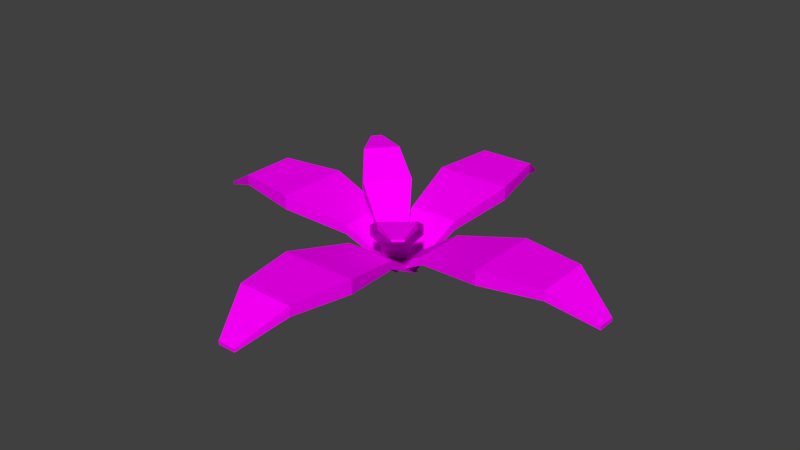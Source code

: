 # Source: LightGreenWeed.blend  (saved by Blender 2.77.0; exported with 4.5.12 LTS)
import bpy
from mathutils import Matrix  # noqa: F401  (used for matrix-valued properties, if any)

bpy.ops.wm.read_factory_settings(use_empty=True)
scene = bpy.context.scene
scene.name = 'Scene'

# ---- collections
col_collection_1 = bpy.data.collections.new('Collection 1'); scene.collection.children.link(col_collection_1)

# ---- images (referenced by path relative to the original .blend; pixels are not part of the script)
import os
ASSET_DIR = os.environ.get("B2B_ASSET_DIR", "")  # directory of the original .blend (textures are referenced by path, not embedded)
HERE = os.path.dirname(os.path.abspath(__file__))  # packed textures are extracted next to this script under _unpacked/

def load_image(name, relpath, width, height, colorspace="sRGB"):
    """Load a texture the original file referenced (path relative to the .blend, or extracted next to this script)."""
    p = next((c for c in (os.path.join(HERE, relpath), os.path.join(ASSET_DIR, relpath)) if relpath and os.path.exists(c)), "")
    if p:
        img = bpy.data.images.load(p, check_existing=True)
        img.name = name
    else:  # same state as the original file: an image datablock whose file is absent (Cycles renders it pink)
        img = bpy.data.images.new(name, width, height)
        img.source = "FILE"
        img.filepath = "//" + (relpath or name)
    img.colorspace_settings.name = colorspace
    return img
img_terrain_one_png_001 = load_image('Terrain One.png.001', 'Terrain One.png', 1024, 1024, 'sRGB')

# ---- materials (node trees are filled in below, after node groups)
mat_material_002 = bpy.data.materials.new('Material.002')
mat_material_002.alpha_threshold = 0.0
mat_material_002.roughness = 0.5

# ---- material node trees
mat_material_002.use_nodes = True; mat_material_002.node_tree.nodes.clear()
_N = mat_material_002.node_tree.nodes; _L = mat_material_002.node_tree.links
n0 = _N.new('ShaderNodeOutputMaterial'); n0.name = 'Material Output'; n0.location = (300, 300)
n1 = _N.new('ShaderNodeBsdfDiffuse'); n1.name = 'Diffuse BSDF'; n1.location = (10, 300)
n2 = _N.new('ShaderNodeTexImage'); n2.name = 'Image Texture'; n2.location = (-180, 300)
n2.width = 140
n2.image = img_terrain_one_png_001
_L.new(n1.outputs[0], n0.inputs[0])
_L.new(n2.outputs[0], n1.inputs[0])
n0.is_active_output = True

# ---- world
world_world = bpy.data.worlds.new('World'); scene.world = world_world
world_world.color = (0.05088, 0.05088, 0.05088)
world_world.use_sun_shadow = False
world_world.sun_shadow_jitter_overblur = 0.0
world_world.cycles.sampling_method = 'MANUAL'

# ---- meshes
me_cube = bpy.data.meshes.new('Cube')
me_cube.from_pydata([(-1.876, 2.943, -10.99), (-2.672, 2.943, -5.958), (-3.207, 3.07, -11.28), (-2.951, 3.07, -12.9), (-1.785, 3.142, -10.58), (-2.581, 3.142, -5.551), (-3.178, 3.134, -11.15), (-2.922, 3.134, -12.77), (-0.8556, 2.163, -7.969), (-1.939, 2.163, -1.115), (-0.7321, 2.434, -7.415), (-1.816, 2.434, -0.5606), (-0.156, 1.227, -2.872), (-0.8775, 1.227, 1.692), (-0.07377, 1.408, -2.504), (-0.7952, 1.408, 2.061), (0.1071, 0.1958, 0.03986), (-0.2941, 0.1959, 2.578), (0.1528, 0.2963, 0.245), (-0.2483, 0.2964, 2.783), (0.1224, 0.1897, 0.1086), (-0.2787, 0.1897, 2.646), (0.1877, 0.11, 0.4018), (-0.2133, 0.11, 2.94), (1.478, 2.942, 15.84), (2.411, 2.942, 11.53), (2.784, 3.068, 17.23), (2.483, 3.068, 18.62), (1.4, 3.141, 15.36), (2.334, 3.141, 11.06), (2.759, 3.133, 17.08), (2.458, 3.133, 18.47), (0.5583, 2.162, 12.01), (1.83, 2.162, 6.139), (0.4527, 2.433, 11.36), (1.724, 2.434, 5.489), (0.01678, 1.227, 6.388), (0.8634, 1.227, 2.481), (-0.05358, 1.408, 5.955), (0.793, 1.408, 2.049), (-0.1578, 0.1958, 3.291), (0.3129, 0.1959, 1.119), (-0.1969, 0.2963, 3.051), (0.2738, 0.2963, 0.8785), (-0.1709, 0.1897, 3.211), (0.2998, 0.1897, 1.038), (-0.2269, 0.11, 2.866), (0.2438, 0.11, 0.694), (6.385, 1.497, 6.358), (6.385, 1.497, -4.298), (7.955, 0.8011, -0.6877), (7.955, 0.801, 2.75), (6.385, 1.872, 6.358), (6.385, 1.872, -4.297), (7.955, 0.9222, -0.6876), (7.955, 0.9221, 2.75), (4.144, 1.36, 8.285), (4.144, 1.361, -6.227), (4.144, 1.871, 8.285), (4.144, 1.872, -6.226), (1.767, 1.012, 5.859), (1.767, 1.012, -3.804), (1.767, 1.352, 5.859), (1.767, 1.353, -3.804), (0.1431, 0.03525, 3.713), (0.1432, 0.03543, -1.66), (0.1431, 0.2245, 3.713), (0.1432, 0.2247, -1.66), (0.1102, 0.04333, 3.713), (0.1102, 0.04345, -1.66), (-0.07477, 0.003143, 3.713), (-0.07481, 0.003264, -1.66), (-0.696, 1.512, 35.09), (1.304, 1.511, 35.09), (0.6263, 0.8158, 43.46), (-0.01888, 0.8158, 43.46), (-0.696, 1.887, 35.09), (1.304, 1.887, 35.09), (0.6263, 0.9369, 43.46), (-0.01887, 0.9369, 43.46), (-1.058, 1.375, 23.15), (1.666, 1.375, 23.16), (-1.058, 1.886, 23.16), (1.666, 1.886, 23.16), (-0.6024, 1.027, 10.49), (1.211, 1.026, 10.49), (-0.6024, 1.367, 10.49), (1.211, 1.367, 10.49), (-0.1998, 0.04982, 1.839), (0.8086, 0.04978, 1.84), (-0.1998, 0.2391, 1.839), (0.8086, 0.2391, 1.84), (-0.1998, 0.0579, 1.664), (0.8086, 0.0578, 1.664), (-0.1999, 0.0177, 0.6784), (0.8086, 0.0176, 0.6782), (0.9075, 1.427, -33.18), (-1.091, 1.428, -32.78), (-0.4736, 0.7321, -41.28), (0.1711, 0.7319, -41.41), (0.9076, 1.803, -33.18), (-1.091, 1.803, -32.78), (-0.4735, 0.8531, -41.28), (0.1712, 0.853, -41.41), (1.354, 1.29, -21.33), (-1.368, 1.291, -20.78), (1.354, 1.801, -21.33), (-1.368, 1.802, -20.78), (0.9889, 0.9414, -8.583), (-0.8235, 0.9418, -8.217), (0.9889, 1.282, -8.582), (-0.8234, 1.282, -8.217), (0.6479, -0.03554, 0.1438), (-0.3598, -0.03532, 0.3468), (0.6479, 0.1537, 0.1439), (-0.3598, 0.154, 0.347), (0.6491, -0.02746, 0.319), (-0.3586, -0.02731, 0.5229), (0.6561, -0.06769, 1.304), (-0.3516, -0.06754, 1.508), (-6.254, 1.443, -4.877), (-6.255, 1.443, 5.779), (-7.825, 0.7478, 2.168), (-7.825, 0.7478, -1.269), (-6.254, 1.819, -4.877), (-6.254, 1.819, 5.779), (-7.825, 0.8689, 2.168), (-7.825, 0.8689, -1.269), (-4.014, 1.306, -6.803), (-4.014, 1.306, 7.708), (-4.014, 1.817, -6.803), (-4.014, 1.817, 7.708), (-1.637, 0.9572, -4.378), (-1.637, 0.9572, 5.285), (-1.637, 1.298, -4.378), (-1.637, 1.298, 5.285), (-0.01302, -0.01987, -2.233), (-0.01313, -0.01987, 3.14), (-0.01299, 0.1694, -2.233), (-0.0131, 0.1694, 3.14), (0.01989, -0.01179, -2.233), (0.01993, -0.01186, 3.14), (0.2048, -0.05203, -2.233), (0.2049, -0.05209, 3.14)], [], [(0, 1, 2, 3), (4, 7, 6, 5), (4, 5, 11, 10), (1, 5, 6, 2), (2, 6, 7, 3), (4, 0, 3, 7), (10, 11, 15, 14), (5, 1, 9, 11), (0, 4, 10, 8), (1, 0, 8, 9), (15, 13, 17, 19), (8, 10, 14, 12), (11, 9, 13, 15), (9, 8, 12, 13), (19, 17, 21, 23), (13, 12, 16, 17), (14, 15, 19, 18), (12, 14, 18, 16), (20, 22, 23, 21), (17, 16, 20, 21), (18, 19, 23, 22), (16, 18, 22, 20), (24, 25, 26, 27), (28, 31, 30, 29), (28, 29, 35, 34), (25, 29, 30, 26), (26, 30, 31, 27), (28, 24, 27, 31), (34, 35, 39, 38), (29, 25, 33, 35), (24, 28, 34, 32), (25, 24, 32, 33), (39, 37, 41, 43), (32, 34, 38, 36), (35, 33, 37, 39), (33, 32, 36, 37), (43, 41, 45, 47), (37, 36, 40, 41), (38, 39, 43, 42), (36, 38, 42, 40), (44, 46, 47, 45), (41, 40, 44, 45), (42, 43, 47, 46), (40, 42, 46, 44), (48, 49, 50, 51), (52, 55, 54, 53), (52, 53, 59, 58), (49, 53, 54, 50), (50, 54, 55, 51), (52, 48, 51, 55), (58, 59, 63, 62), (53, 49, 57, 59), (48, 52, 58, 56), (49, 48, 56, 57), (63, 61, 65, 67), (56, 58, 62, 60), (59, 57, 61, 63), (57, 56, 60, 61), (67, 65, 69, 71), (61, 60, 64, 65), (62, 63, 67, 66), (60, 62, 66, 64), (68, 70, 71, 69), (65, 64, 68, 69), (66, 67, 71, 70), (64, 66, 70, 68), (72, 73, 74, 75), (76, 79, 78, 77), (76, 77, 83, 82), (73, 77, 78, 74), (74, 78, 79, 75), (76, 72, 75, 79), (82, 83, 87, 86), (77, 73, 81, 83), (72, 76, 82, 80), (73, 72, 80, 81), (87, 85, 89, 91), (80, 82, 86, 84), (83, 81, 85, 87), (81, 80, 84, 85), (91, 89, 93, 95), (85, 84, 88, 89), (86, 87, 91, 90), (84, 86, 90, 88), (92, 94, 95, 93), (89, 88, 92, 93), (90, 91, 95, 94), (88, 90, 94, 92), (96, 97, 98, 99), (100, 103, 102, 101), (100, 101, 107, 106), (97, 101, 102, 98), (98, 102, 103, 99), (100, 96, 99, 103), (106, 107, 111, 110), (101, 97, 105, 107), (96, 100, 106, 104), (97, 96, 104, 105), (111, 109, 113, 115), (104, 106, 110, 108), (107, 105, 109, 111), (105, 104, 108, 109), (115, 113, 117, 119), (109, 108, 112, 113), (110, 111, 115, 114), (108, 110, 114, 112), (116, 118, 119, 117), (113, 112, 116, 117), (114, 115, 119, 118), (112, 114, 118, 116), (120, 121, 122, 123), (124, 127, 126, 125), (124, 125, 131, 130), (121, 125, 126, 122), (122, 126, 127, 123), (124, 120, 123, 127), (130, 131, 135, 134), (125, 121, 129, 131), (120, 124, 130, 128), (121, 120, 128, 129), (135, 133, 137, 139), (128, 130, 134, 132), (131, 129, 133, 135), (129, 128, 132, 133), (139, 137, 141, 143), (133, 132, 136, 137), (134, 135, 139, 138), (132, 134, 138, 136), (140, 142, 143, 141), (137, 136, 140, 141), (138, 139, 143, 142), (136, 138, 142, 140)])
_uv = me_cube.uv_layers.new(name='UVMap')
_uv.uv.foreach_set('vector', [0.1833, 0.8167, 0.1833, 0.8167, 0.1833, 0.8167, 0.1833, 0.8167, 0.2145, 0.9831, 0.2181, 0.9872, 0.2172, 0.9901, 0.2088, 0.9873, 0.2145, 0.9831, 0.2088, 0.9873, 0.2007, 0.9617, 0.2138, 0.9604, 0.1833, 0.8167, 0.1833, 0.8167, 0.1833, 0.8167, 0.1833, 0.8167, 0.2207, 0.9904, 0.2172, 0.9901, 0.2181, 0.9872, 0.2206, 0.9865, 0.2145, 0.9831, 0.2173, 0.9786, 0.2206, 0.9865, 0.2181, 0.9872, 0.2138, 0.9604, 0.2007, 0.9617, 0.205, 0.918, 0.2139, 0.9185, 0.1833, 0.8167, 0.1833, 0.8167, 0.1833, 0.8167, 0.1833, 0.8167, 0.2173, 0.9786, 0.2145, 0.9831, 0.2138, 0.9604, 0.2172, 0.951, 0.1833, 0.8167, 0.1833, 0.8167, 0.1833, 0.8167, 0.1833, 0.8167, 0.1833, 0.8167, 0.1833, 0.8167, 0.1833, 0.8167, 0.1833, 0.8167, 0.2172, 0.951, 0.2138, 0.9604, 0.2139, 0.9185, 0.2163, 0.9114, 0.1833, 0.8167, 0.1833, 0.8167, 0.1833, 0.8167, 0.1833, 0.8167, 0.1833, 0.8167, 0.1833, 0.8167, 0.1833, 0.8167, 0.1833, 0.8167, 0.1833, 0.8167, 0.1833, 0.8167, 0.1833, 0.8167, 0.1833, 0.8167, 0.1833, 0.8167, 0.1833, 0.8167, 0.1833, 0.8167, 0.1833, 0.8167, 0.1833, 0.8167, 0.1833, 0.8167, 0.1833, 0.8167, 0.1833, 0.8167, 0.2163, 0.9114, 0.2139, 0.9185, 0.2194, 0.8728, 0.2207, 0.8688, 0.1127, 0.7814, 0.1097, 0.7814, 0.1097, 0.777, 0.1127, 0.777, 0.1833, 0.8167, 0.1833, 0.8167, 0.1833, 0.8167, 0.1833, 0.8167, 0.1833, 0.8167, 0.1833, 0.8167, 0.1833, 0.8167, 0.1833, 0.8167, 0.1833, 0.8167, 0.1833, 0.8167, 0.1833, 0.8167, 0.1833, 0.8167, 0.1833, 0.8167, 0.1833, 0.8167, 0.1833, 0.8167, 0.1833, 0.8167, 0.1917, 0.9846, 0.1816, 0.9877, 0.1795, 0.9849, 0.1845, 0.9794, 0.1917, 0.9846, 0.1845, 0.9794, 0.1886, 0.9544, 0.2006, 0.9562, 0.182, 0.974, 0.1845, 0.9794, 0.1795, 0.9849, 0.1772, 0.9831, 0.1833, 0.8167, 0.1833, 0.8167, 0.1833, 0.8167, 0.1833, 0.8167, 0.1833, 0.8167, 0.1833, 0.8167, 0.1833, 0.8167, 0.1833, 0.8167, 0.2006, 0.9562, 0.1886, 0.9544, 0.1925, 0.9155, 0.2006, 0.9155, 0.1845, 0.9794, 0.182, 0.974, 0.1863, 0.9446, 0.1886, 0.9544, 0.1833, 0.8167, 0.1833, 0.8167, 0.1833, 0.8167, 0.1833, 0.8167, 0.1833, 0.8167, 0.1833, 0.8167, 0.1833, 0.8167, 0.1833, 0.8167, 0.1925, 0.9155, 0.1911, 0.9087, 0.1917, 0.8688, 0.1925, 0.8726, 0.1833, 0.8167, 0.1833, 0.8167, 0.1833, 0.8167, 0.1833, 0.8167, 0.1886, 0.9544, 0.1863, 0.9446, 0.1911, 0.9087, 0.1925, 0.9155, 0.1833, 0.8167, 0.1833, 0.8167, 0.1833, 0.8167, 0.1833, 0.8167, 0.1833, 0.8167, 0.1833, 0.8167, 0.1833, 0.8167, 0.1833, 0.8167, 0.1833, 0.8167, 0.1833, 0.8167, 0.1833, 0.8167, 0.1833, 0.8167, 0.2006, 0.9155, 0.1925, 0.9155, 0.1925, 0.8726, 0.197, 0.8724, 0.1833, 0.8167, 0.1833, 0.8167, 0.1833, 0.8167, 0.1833, 0.8167, 0.1097, 0.7845, 0.1097, 0.7815, 0.1141, 0.7815, 0.1141, 0.7845, 0.1833, 0.8167, 0.1833, 0.8167, 0.1833, 0.8167, 0.1833, 0.8167, 0.1833, 0.8167, 0.1833, 0.8167, 0.1833, 0.8167, 0.1833, 0.8167, 0.1833, 0.8167, 0.1833, 0.8167, 0.1833, 0.8167, 0.1833, 0.8167, 0.1833, 0.8167, 0.1833, 0.8167, 0.1833, 0.8167, 0.1833, 0.8167, 0.1736, 0.9468, 0.1315, 0.9709, 0.128, 0.9663, 0.1586, 0.9399, 0.1736, 0.9468, 0.1586, 0.9399, 0.1586, 0.9296, 0.1771, 0.9266, 0.1462, 0.9434, 0.1586, 0.9399, 0.128, 0.9663, 0.123, 0.9683, 0.1833, 0.8167, 0.1833, 0.8167, 0.1833, 0.8167, 0.1833, 0.8167, 0.1833, 0.8167, 0.1833, 0.8167, 0.1833, 0.8167, 0.1833, 0.8167, 0.1771, 0.9266, 0.1586, 0.9296, 0.1517, 0.91, 0.1626, 0.9032, 0.1586, 0.9399, 0.1462, 0.9434, 0.1428, 0.9248, 0.1586, 0.9296, 0.1833, 0.8167, 0.1833, 0.8167, 0.1833, 0.8167, 0.1833, 0.8167, 0.1833, 0.8167, 0.1833, 0.8167, 0.1833, 0.8167, 0.1833, 0.8167, 0.1517, 0.91, 0.1417, 0.9022, 0.12, 0.8688, 0.1257, 0.8735, 0.1833, 0.8167, 0.1833, 0.8167, 0.1833, 0.8167, 0.1833, 0.8167, 0.1586, 0.9296, 0.1428, 0.9248, 0.1417, 0.9022, 0.1517, 0.91, 0.1833, 0.8167, 0.1833, 0.8167, 0.1833, 0.8167, 0.1833, 0.8167, 0.1833, 0.8167, 0.1833, 0.8167, 0.1833, 0.8167, 0.1833, 0.8167, 0.1833, 0.8167, 0.1833, 0.8167, 0.1833, 0.8167, 0.1833, 0.8167, 0.1626, 0.9032, 0.1517, 0.91, 0.1257, 0.8735, 0.1316, 0.8688, 0.1833, 0.8167, 0.1833, 0.8167, 0.1833, 0.8167, 0.1833, 0.8167, 0.1097, 0.7748, 0.1097, 0.7728, 0.1168, 0.7728, 0.1168, 0.7748, 0.1833, 0.8167, 0.1833, 0.8167, 0.1833, 0.8167, 0.1833, 0.8167, 0.1833, 0.8167, 0.1833, 0.8167, 0.1833, 0.8167, 0.1833, 0.8167, 0.1833, 0.8167, 0.1833, 0.8167, 0.1833, 0.8167, 0.1833, 0.8167, 0.1833, 0.8167, 0.1833, 0.8167, 0.1833, 0.8167, 0.1833, 0.8167, 0.1833, 0.8167, 0.1833, 0.8167, 0.1833, 0.8167, 0.1833, 0.8167, 0.1044, 0.8679, 0.08965, 0.8657, 0.08947, 0.8488, 0.1096, 0.8518, 0.1833, 0.8167, 0.1833, 0.8167, 0.1833, 0.8167, 0.1833, 0.8167, 0.1833, 0.8167, 0.1833, 0.8167, 0.1833, 0.8167, 0.1833, 0.8167, 0.1833, 0.8167, 0.1833, 0.8167, 0.1833, 0.8167, 0.1833, 0.8167, 0.1096, 0.8518, 0.08947, 0.8488, 0.09708, 0.8247, 0.1096, 0.8252, 0.1833, 0.8167, 0.1833, 0.8167, 0.1833, 0.8167, 0.1833, 0.8167, 0.1833, 0.8167, 0.1833, 0.8167, 0.1833, 0.8167, 0.1833, 0.8167, 0.1833, 0.8167, 0.1833, 0.8167, 0.1833, 0.8167, 0.1833, 0.8167, 0.09708, 0.8247, 0.09384, 0.813, 0.09611, 0.7746, 0.09788, 0.7815, 0.1833, 0.8167, 0.1833, 0.8167, 0.1833, 0.8167, 0.1833, 0.8167, 0.08947, 0.8488, 0.08183, 0.8304, 0.09384, 0.813, 0.09708, 0.8247, 0.1833, 0.8167, 0.1833, 0.8167, 0.1833, 0.8167, 0.1833, 0.8167, 0.1833, 0.8167, 0.1833, 0.8167, 0.1833, 0.8167, 0.1833, 0.8167, 0.1833, 0.8167, 0.1833, 0.8167, 0.1833, 0.8167, 0.1833, 0.8167, 0.1096, 0.8252, 0.09708, 0.8247, 0.09788, 0.7815, 0.105, 0.7812, 0.1833, 0.8167, 0.1833, 0.8167, 0.1833, 0.8167, 0.1833, 0.8167, 0.1046, 0.7707, 0.1047, 0.7727, 0.09755, 0.773, 0.09747, 0.771, 0.1833, 0.8167, 0.1833, 0.8167, 0.1833, 0.8167, 0.1833, 0.8167, 0.105, 0.7812, 0.09788, 0.7815, 0.09755, 0.773, 0.1047, 0.7727, 0.1833, 0.8167, 0.1833, 0.8167, 0.1833, 0.8167, 0.1833, 0.8167, 0.1833, 0.8167, 0.1833, 0.8167, 0.1833, 0.8167, 0.1833, 0.8167, 0.09736, 0.9071, 0.1134, 0.8741, 0.1187, 0.8756, 0.1065, 0.9165, 0.09736, 0.9071, 0.1065, 0.9165, 0.09147, 0.9275, 0.08712, 0.9088, 0.1833, 0.8167, 0.1833, 0.8167, 0.1833, 0.8167, 0.1833, 0.8167, 0.12, 0.8699, 0.1187, 0.8756, 0.1134, 0.8741, 0.1142, 0.8688, 0.09736, 0.9071, 0.09767, 0.8947, 0.1142, 0.8688, 0.1134, 0.8741, 0.08712, 0.9088, 0.09147, 0.9275, 0.06098, 0.9213, 0.06356, 0.9059, 0.1833, 0.8167, 0.1833, 0.8167, 0.1833, 0.8167, 0.1833, 0.8167, 0.09767, 0.8947, 0.09736, 0.9071, 0.08712, 0.9088, 0.07942, 0.8943, 0.1833, 0.8167, 0.1833, 0.8167, 0.1833, 0.8167, 0.1833, 0.8167, 0.1833, 0.8167, 0.1833, 0.8167, 0.1833, 0.8167, 0.1833, 0.8167, 0.07942, 0.8943, 0.08712, 0.9088, 0.06356, 0.9059, 0.05461, 0.8942, 0.1833, 0.8167, 0.1833, 0.8167, 0.1833, 0.8167, 0.1833, 0.8167, 0.1833, 0.8167, 0.1833, 0.8167, 0.1833, 0.8167, 0.1833, 0.8167, 0.1833, 0.8167, 0.1833, 0.8167, 0.1833, 0.8167, 0.1833, 0.8167, 0.1833, 0.8167, 0.1833, 0.8167, 0.1833, 0.8167, 0.1833, 0.8167, 0.1833, 0.8167, 0.1833, 0.8167, 0.1833, 0.8167, 0.1833, 0.8167, 0.05461, 0.8942, 0.06356, 0.9059, 0.02308, 0.8753, 0.01811, 0.8688, 0.1168, 0.7707, 0.1168, 0.7727, 0.1097, 0.7727, 0.1097, 0.7707, 0.1833, 0.8167, 0.1833, 0.8167, 0.1833, 0.8167, 0.1833, 0.8167, 0.1833, 0.8167, 0.1833, 0.8167, 0.1833, 0.8167, 0.1833, 0.8167, 0.1833, 0.8167, 0.1833, 0.8167, 0.1833, 0.8167, 0.1833, 0.8167, 0.1833, 0.8167, 0.1833, 0.8167, 0.1833, 0.8167, 0.1833, 0.8167, 0.04084, 0.8576, 0.07704, 0.8631, 0.07671, 0.8687, 0.03472, 0.8687, 0.04084, 0.8576, 0.03472, 0.8687, 0.02031, 0.8577, 0.03643, 0.8485, 0.1833, 0.8167, 0.1833, 0.8167, 0.1833, 0.8167, 0.1833, 0.8167, 0.1833, 0.8167, 0.1833, 0.8167, 0.1833, 0.8167, 0.1833, 0.8167, 0.04084, 0.8576, 0.05262, 0.8543, 0.08175, 0.8623, 0.07704, 0.8631, 0.03643, 0.8485, 0.02031, 0.8577, 0.01811, 0.8279, 0.03273, 0.8278, 0.1833, 0.8167, 0.1833, 0.8167, 0.1833, 0.8167, 0.1833, 0.8167, 0.05262, 0.8543, 0.04084, 0.8576, 0.03643, 0.8485, 0.04781, 0.8369, 0.1833, 0.8167, 0.1833, 0.8167, 0.1833, 0.8167, 0.1833, 0.8167, 0.1833, 0.8167, 0.1833, 0.8167, 0.1833, 0.8167, 0.1833, 0.8167, 0.04781, 0.8369, 0.03643, 0.8485, 0.03273, 0.8278, 0.03799, 0.8154, 0.1833, 0.8167, 0.1833, 0.8167, 0.1833, 0.8167, 0.1833, 0.8167, 0.1833, 0.8167, 0.1833, 0.8167, 0.1833, 0.8167, 0.1833, 0.8167, 0.1833, 0.8167, 0.1833, 0.8167, 0.1833, 0.8167, 0.1833, 0.8167, 0.1833, 0.8167, 0.1833, 0.8167, 0.1833, 0.8167, 0.1833, 0.8167, 0.03273, 0.8278, 0.01811, 0.8279, 0.02922, 0.777, 0.03781, 0.7784, 0.03799, 0.8154, 0.03273, 0.8278, 0.03781, 0.7784, 0.04083, 0.7707, 0.1168, 0.7749, 0.1168, 0.7769, 0.1097, 0.7769, 0.1097, 0.7749, 0.1833, 0.8167, 0.1833, 0.8167, 0.1833, 0.8167, 0.1833, 0.8167, 0.1833, 0.8167, 0.1833, 0.8167, 0.1833, 0.8167, 0.1833, 0.8167, 0.1833, 0.8167, 0.1833, 0.8167, 0.1833, 0.8167, 0.1833, 0.8167])
me_cube.materials.append(mat_material_002)
me_cube.use_remesh_preserve_volume = False
me_cube.use_remesh_preserve_attributes = False
me_cube.use_mirror_vertex_groups = False
me_cube.update()

# ---- objects
ob_cube = bpy.data.objects.new('Cube', me_cube)

# ---- transforms, parenting, visibility, modifiers, constraints
ob_cube.location = (-3.725e-09, 7.451e-09, 1.192e-07)
ob_cube.rotation_euler = (-4.712, 3.967e-05, -4.89e-05)
ob_cube.scale = (0.1571, 0.1571, 0.0295)
ob_cube.lock_rotations_4d = False
ob_cube.empty_display_type = 'ARROWS'
ob_cube.lineart.crease_threshold = 0.0

# ---- collection membership
col_collection_1.objects.link(ob_cube)

# ---- scene / render settings (as saved in the file)
scene.frame_start = 1; scene.frame_end = 250; scene.frame_set(1)
scene.render.engine = 'CYCLES'
scene.render.resolution_percentage = 50
scene.render.dither_intensity = 0.0
scene.cycles.use_denoising = False
scene.cycles.samples = 128
scene.cycles.sampling_pattern = 'TABULATED_SOBOL'
scene.cycles.light_sampling_threshold = 0.0
scene.cycles.use_adaptive_sampling = False
scene.cycles.use_light_tree = False
scene.cycles.blur_glossy = 0.0
scene.cycles.sample_clamp_indirect = 0.0
scene.view_settings.view_transform = 'Standard'
bpy.context.view_layer.update()

# ---- added for rendering (the .blend has no active camera and no usable light): camera, sun
cam_auto = bpy.data.cameras.new('AutoCamera')
cam_auto.lens = 50.0
cam_auto.sensor_width = 36.0
cam_auto.clip_end = 1000.0
ob_auto_camera = bpy.data.objects.new('AutoCamera', cam_auto)
scene.collection.objects.link(ob_auto_camera)
ob_auto_camera.location = (3.30361, -3.98228, 2.87625)
ob_auto_camera.rotation_euler = (1.09748, -7.21219e-08, 0.694738)
scene.camera = ob_auto_camera
light_auto_sun = bpy.data.lights.new('AutoSun', 'SUN')
light_auto_sun.energy = 3.0
light_auto_sun.angle = 0.0523599
ob_auto_sun = bpy.data.objects.new('AutoSun', light_auto_sun)
scene.collection.objects.link(ob_auto_sun)
ob_auto_sun.rotation_euler = (0.872665, 0.174533, 0.523599)
bpy.context.view_layer.update()
